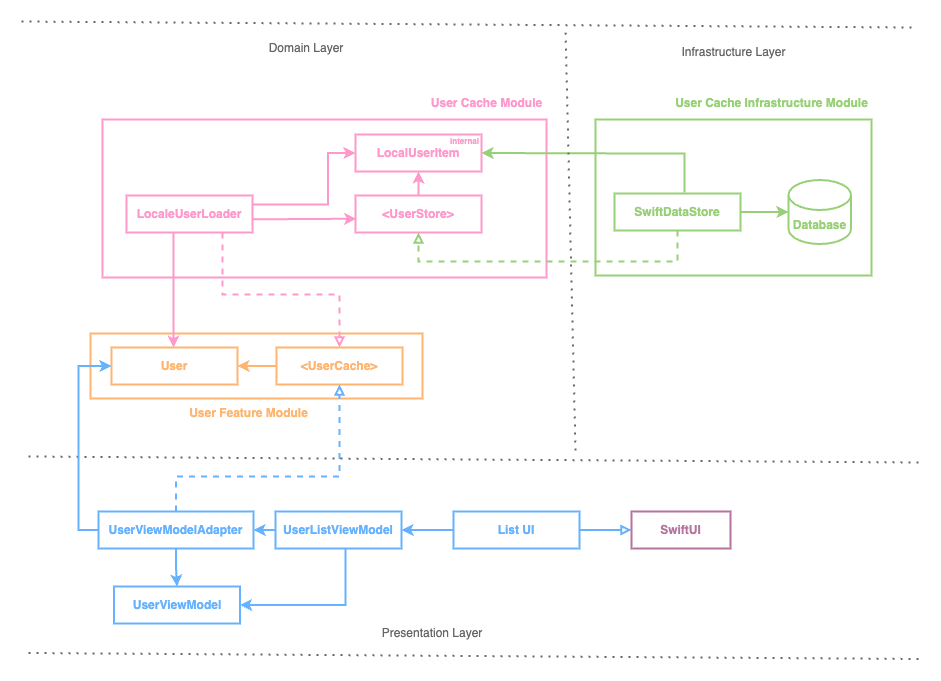

The diagram above was exported from draw.io. Its source (the exported page's mxGraphModel, read from the mxfile embedded in the PNG):
<mxGraphModel dx="1080" dy="413" grid="0" gridSize="10" guides="1" tooltips="1" connect="1" arrows="1" fold="1" page="0" pageScale="1" pageWidth="583" pageHeight="413" math="0" shadow="0">
  <root>
    <mxCell id="0" />
    <mxCell id="1" parent="0" />
    <mxCell id="2" value="" style="rounded=0;whiteSpace=wrap;html=1;strokeColor=#97D077;strokeWidth=2;fontStyle=1" vertex="1" parent="1">
      <mxGeometry x="1268" y="530" width="276" height="156" as="geometry" />
    </mxCell>
    <mxCell id="3" value="" style="rounded=0;whiteSpace=wrap;html=1;strokeColor=#FF99CC;strokeWidth=2;fontStyle=1" vertex="1" parent="1">
      <mxGeometry x="775" y="530" width="444" height="158" as="geometry" />
    </mxCell>
    <mxCell id="4" value="" style="rounded=0;whiteSpace=wrap;html=1;strokeColor=#FFB570;strokeWidth=2;fontStyle=1" vertex="1" parent="1">
      <mxGeometry x="763" y="744" width="332" height="65" as="geometry" />
    </mxCell>
    <mxCell id="5" value="User" style="rounded=0;whiteSpace=wrap;html=1;strokeColor=#FFB570;strokeWidth=2;fontColor=#FFB570;fontStyle=1" vertex="1" parent="1">
      <mxGeometry x="784" y="758" width="126" height="37" as="geometry" />
    </mxCell>
    <mxCell id="6" value="User Feature Module" style="text;html=1;align=center;verticalAlign=middle;resizable=0;points=[];autosize=1;strokeColor=none;fillColor=none;fontColor=#FFB570;fontStyle=1" vertex="1" parent="1">
      <mxGeometry x="856" y="811" width="131" height="26" as="geometry" />
    </mxCell>
    <mxCell id="7" style="edgeStyle=orthogonalEdgeStyle;rounded=0;orthogonalLoop=1;jettySize=auto;html=1;entryX=0;entryY=0.5;entryDx=0;entryDy=0;strokeColor=#FF99CC;strokeWidth=2;fontStyle=1" edge="1" source="10" target="12" parent="1">
      <mxGeometry relative="1" as="geometry">
        <Array as="points">
          <mxPoint x="1000.5" y="615" />
          <mxPoint x="1000.5" y="564" />
        </Array>
      </mxGeometry>
    </mxCell>
    <mxCell id="8" style="edgeStyle=orthogonalEdgeStyle;rounded=0;orthogonalLoop=1;jettySize=auto;html=1;strokeColor=#FF99CC;fontColor=#FF99CC;fontStyle=1;strokeWidth=2;exitX=0.124;exitY=0.998;exitDx=0;exitDy=0;exitPerimeter=0;entryX=0.5;entryY=0;entryDx=0;entryDy=0;" edge="1" target="5" parent="1">
      <mxGeometry relative="1" as="geometry">
        <mxPoint x="826.004" y="619.0360000000002" as="sourcePoint" />
        <mxPoint x="846" y="744" as="targetPoint" />
        <Array as="points">
          <mxPoint x="846" y="619" />
          <mxPoint x="846" y="758" />
        </Array>
      </mxGeometry>
    </mxCell>
    <mxCell id="9" style="edgeStyle=orthogonalEdgeStyle;rounded=0;orthogonalLoop=1;jettySize=auto;html=1;entryX=0.5;entryY=0;entryDx=0;entryDy=0;endArrow=block;strokeColor=#FF99CC;fontColor=#FF99CC;endFill=0;dashed=1;fontStyle=1;strokeWidth=2;" edge="1" source="10" target="20" parent="1">
      <mxGeometry relative="1" as="geometry">
        <Array as="points">
          <mxPoint x="895" y="705" />
          <mxPoint x="1012" y="705" />
        </Array>
      </mxGeometry>
    </mxCell>
    <mxCell id="10" value="LocaleUserLoader" style="rounded=0;whiteSpace=wrap;html=1;strokeColor=#FF99CC;strokeWidth=2;fontColor=#FF99CC;fontStyle=1" vertex="1" parent="1">
      <mxGeometry x="799" y="606" width="126" height="37" as="geometry" />
    </mxCell>
    <mxCell id="11" value="&amp;lt;UserStore&amp;gt;" style="rounded=0;whiteSpace=wrap;html=1;strokeColor=#FF99CC;strokeWidth=2;fontColor=#FF99CC;fontStyle=1" vertex="1" parent="1">
      <mxGeometry x="1028" y="606" width="126" height="37" as="geometry" />
    </mxCell>
    <mxCell id="12" value="LocalUserItem" style="rounded=0;whiteSpace=wrap;html=1;strokeColor=#FF99CC;strokeWidth=2;fontColor=#FF99CC;fontStyle=1" vertex="1" parent="1">
      <mxGeometry x="1028" y="545" width="126" height="37" as="geometry" />
    </mxCell>
    <mxCell id="13" value="" style="endArrow=classic;html=1;rounded=0;strokeColor=#FF99CC;exitX=0.5;exitY=0;exitDx=0;exitDy=0;entryX=0.5;entryY=1;entryDx=0;entryDy=0;fontStyle=1;strokeWidth=2;" edge="1" source="11" target="12" parent="1">
      <mxGeometry width="50" height="50" relative="1" as="geometry">
        <mxPoint x="989.5" y="567" as="sourcePoint" />
        <mxPoint x="1035.5" y="567" as="targetPoint" />
      </mxGeometry>
    </mxCell>
    <mxCell id="14" value="User Cache Module" style="text;html=1;align=center;verticalAlign=middle;resizable=0;points=[];autosize=1;strokeColor=none;fillColor=none;fontColor=#FF99CC;fontStyle=1" vertex="1" parent="1">
      <mxGeometry x="1097" y="501" width="124" height="26" as="geometry" />
    </mxCell>
    <mxCell id="15" style="edgeStyle=orthogonalEdgeStyle;rounded=0;orthogonalLoop=1;jettySize=auto;html=1;entryX=0.5;entryY=1;entryDx=0;entryDy=0;strokeColor=#97D077;dashed=1;endArrow=block;endFill=0;strokeWidth=2;fontStyle=1;align=center;verticalAlign=middle;fontFamily=Helvetica;fontSize=12;fontColor=default;fillColor=default;exitX=0.5;exitY=1;exitDx=0;exitDy=0;" edge="1" source="17" target="11" parent="1">
      <mxGeometry relative="1" as="geometry">
        <Array as="points">
          <mxPoint x="1350" y="672" />
          <mxPoint x="1091" y="672" />
        </Array>
      </mxGeometry>
    </mxCell>
    <mxCell id="16" style="edgeStyle=orthogonalEdgeStyle;rounded=0;orthogonalLoop=1;jettySize=auto;html=1;entryX=1;entryY=0.5;entryDx=0;entryDy=0;strokeColor=#97D077;strokeWidth=2;align=center;verticalAlign=middle;fontFamily=Helvetica;fontSize=12;fontColor=default;fontStyle=1;labelBackgroundColor=default;endArrow=classic;fillColor=default;exitX=0.556;exitY=-0.027;exitDx=0;exitDy=0;exitPerimeter=0;" edge="1" source="17" target="12" parent="1">
      <mxGeometry relative="1" as="geometry">
        <Array as="points">
          <mxPoint x="1337" y="564" />
          <mxPoint x="1290" y="564" />
        </Array>
      </mxGeometry>
    </mxCell>
    <mxCell id="17" value="SwiftDataStore" style="rounded=0;whiteSpace=wrap;html=1;strokeColor=#97D077;strokeWidth=2;fontColor=#97D077;fontStyle=1;align=center;verticalAlign=middle;fontFamily=Helvetica;fontSize=12;fillColor=default;" vertex="1" parent="1">
      <mxGeometry x="1287" y="604" width="126" height="37" as="geometry" />
    </mxCell>
    <mxCell id="18" value="Database" style="shape=cylinder3;whiteSpace=wrap;html=1;boundedLbl=1;backgroundOutline=1;size=15;fillColor=default;fontColor=#97D077;strokeColor=#97D077;fontStyle=1;rounded=0;strokeWidth=2;align=center;verticalAlign=middle;fontFamily=Helvetica;fontSize=12;" vertex="1" parent="1">
      <mxGeometry x="1461" y="590.5" width="62.5" height="64" as="geometry" />
    </mxCell>
    <mxCell id="19" value="" style="endArrow=classic;html=1;rounded=0;strokeColor=#FF99CC;fontStyle=1;strokeWidth=2;exitX=0.998;exitY=0.644;exitDx=0;exitDy=0;exitPerimeter=0;entryX=0.006;entryY=0.628;entryDx=0;entryDy=0;entryPerimeter=0;" edge="1" source="10" target="11" parent="1">
      <mxGeometry width="50" height="50" relative="1" as="geometry">
        <mxPoint x="982" y="659" as="sourcePoint" />
        <mxPoint x="1062" y="660" as="targetPoint" />
      </mxGeometry>
    </mxCell>
    <mxCell id="20" value="&amp;lt;UserCache&amp;gt;" style="rounded=0;whiteSpace=wrap;html=1;strokeColor=#FFB570;strokeWidth=2;fontColor=#FFB570;fontStyle=1" vertex="1" parent="1">
      <mxGeometry x="949" y="758" width="126" height="37" as="geometry" />
    </mxCell>
    <mxCell id="21" style="edgeStyle=orthogonalEdgeStyle;rounded=0;orthogonalLoop=1;jettySize=auto;html=1;strokeColor=#FFB570;fontColor=#FF99CC;fontStyle=1;strokeWidth=2;entryX=1;entryY=0.5;entryDx=0;entryDy=0;" edge="1" source="20" target="5" parent="1">
      <mxGeometry relative="1" as="geometry">
        <Array as="points" />
        <mxPoint x="955" y="777" as="targetPoint" />
      </mxGeometry>
    </mxCell>
    <mxCell id="22" style="edgeStyle=orthogonalEdgeStyle;rounded=0;orthogonalLoop=1;jettySize=auto;html=1;entryX=0;entryY=0.5;entryDx=0;entryDy=0;entryPerimeter=0;strokeColor=#97D077;strokeWidth=2;align=center;verticalAlign=middle;fontFamily=Helvetica;fontSize=12;fontColor=default;fontStyle=1;labelBackgroundColor=default;endArrow=classic;fillColor=default;" edge="1" source="17" target="18" parent="1">
      <mxGeometry relative="1" as="geometry" />
    </mxCell>
    <mxCell id="23" value="User Cache Infrastructure Module" style="text;html=1;align=center;verticalAlign=middle;resizable=0;points=[];autosize=1;strokeColor=none;fillColor=none;fontColor=#97D077;fontStyle=1" vertex="1" parent="1">
      <mxGeometry x="1344.75" y="501" width="198" height="26" as="geometry" />
    </mxCell>
    <mxCell id="24" value="&lt;font style=&quot;font-size: 8px;&quot;&gt;internal&lt;/font&gt;" style="text;html=1;align=center;verticalAlign=middle;resizable=0;points=[];autosize=1;strokeColor=none;fillColor=none;fontColor=#FF99CC;fontSize=8;fontStyle=1" vertex="1" parent="1">
      <mxGeometry x="1113" y="541" width="47" height="22" as="geometry" />
    </mxCell>
    <mxCell id="25" value="Domain Layer" style="text;html=1;align=center;verticalAlign=middle;whiteSpace=wrap;rounded=0;fontColor=#666666;" vertex="1" parent="1">
      <mxGeometry x="930" y="444" width="98" height="30" as="geometry" />
    </mxCell>
    <mxCell id="26" value="Infrastructure Layer" style="text;html=1;align=center;verticalAlign=middle;whiteSpace=wrap;rounded=0;fontColor=#666666;" vertex="1" parent="1">
      <mxGeometry x="1338.5" y="448" width="135" height="30" as="geometry" />
    </mxCell>
    <mxCell id="27" value="" style="endArrow=none;dashed=1;html=1;dashPattern=1 3;strokeWidth=2;rounded=0;strokeColor=#666666;" edge="1" parent="1">
      <mxGeometry width="50" height="50" relative="1" as="geometry">
        <mxPoint x="694" y="432" as="sourcePoint" />
        <mxPoint x="1585" y="438" as="targetPoint" />
      </mxGeometry>
    </mxCell>
    <mxCell id="28" value="" style="endArrow=none;dashed=1;html=1;dashPattern=1 3;strokeWidth=2;rounded=0;strokeColor=#666666;" edge="1" parent="1">
      <mxGeometry width="50" height="50" relative="1" as="geometry">
        <mxPoint x="701" y="867" as="sourcePoint" />
        <mxPoint x="1592" y="873" as="targetPoint" />
      </mxGeometry>
    </mxCell>
    <mxCell id="29" value="Presentation Layer" style="text;html=1;align=center;verticalAlign=middle;whiteSpace=wrap;rounded=0;fontColor=#666666;" vertex="1" parent="1">
      <mxGeometry x="1044" y="1029" width="122" height="30" as="geometry" />
    </mxCell>
    <mxCell id="30" style="edgeStyle=orthogonalEdgeStyle;rounded=0;orthogonalLoop=1;jettySize=auto;html=1;entryX=1;entryY=0.5;entryDx=0;entryDy=0;strokeColor=#66B2FF;strokeWidth=2;align=center;verticalAlign=middle;fontFamily=Helvetica;fontSize=12;fontColor=#66B2FF;fontStyle=1;labelBackgroundColor=default;endArrow=classic;fillColor=default;exitX=0;exitY=0.5;exitDx=0;exitDy=0;" edge="1" source="32" target="36" parent="1">
      <mxGeometry relative="1" as="geometry" />
    </mxCell>
    <mxCell id="31" style="edgeStyle=orthogonalEdgeStyle;rounded=0;orthogonalLoop=1;jettySize=auto;html=1;entryX=1;entryY=0.5;entryDx=0;entryDy=0;strokeColor=#66B2FF;strokeWidth=2;align=center;verticalAlign=middle;fontFamily=Helvetica;fontSize=12;fontColor=#66B2FF;fontStyle=1;labelBackgroundColor=default;endArrow=classic;fillColor=default;" edge="1" source="32" target="43" parent="1">
      <mxGeometry relative="1" as="geometry">
        <Array as="points">
          <mxPoint x="1018" y="1016" />
        </Array>
      </mxGeometry>
    </mxCell>
    <mxCell id="32" value="UserListViewModel" style="rounded=0;whiteSpace=wrap;html=1;strokeColor=#66B2FF;strokeWidth=2;fontColor=#66B2FF;fontStyle=1" vertex="1" parent="1">
      <mxGeometry x="948" y="922" width="126" height="37" as="geometry" />
    </mxCell>
    <mxCell id="33" style="edgeStyle=orthogonalEdgeStyle;rounded=0;orthogonalLoop=1;jettySize=auto;html=1;entryX=0.5;entryY=1;entryDx=0;entryDy=0;dashed=1;strokeColor=#66B2FF;strokeWidth=2;align=center;verticalAlign=middle;fontFamily=Helvetica;fontSize=11;fontColor=default;fontStyle=1;labelBackgroundColor=default;endArrow=block;endFill=0;exitX=0.5;exitY=0;exitDx=0;exitDy=0;" edge="1" source="36" target="20" parent="1">
      <mxGeometry relative="1" as="geometry">
        <Array as="points">
          <mxPoint x="849" y="887" />
          <mxPoint x="1012" y="887" />
        </Array>
      </mxGeometry>
    </mxCell>
    <mxCell id="34" style="edgeStyle=orthogonalEdgeStyle;rounded=0;orthogonalLoop=1;jettySize=auto;html=1;entryX=0;entryY=0.5;entryDx=0;entryDy=0;strokeColor=#66B2FF;strokeWidth=2;align=center;verticalAlign=middle;fontFamily=Helvetica;fontSize=12;fontColor=#66B2FF;fontStyle=1;labelBackgroundColor=default;endArrow=classic;fillColor=default;exitX=0;exitY=0.5;exitDx=0;exitDy=0;" edge="1" source="36" target="5" parent="1">
      <mxGeometry relative="1" as="geometry" />
    </mxCell>
    <mxCell id="35" style="edgeStyle=orthogonalEdgeStyle;rounded=0;orthogonalLoop=1;jettySize=auto;html=1;strokeColor=#66B2FF;strokeWidth=2;align=center;verticalAlign=middle;fontFamily=Helvetica;fontSize=12;fontColor=#66B2FF;fontStyle=1;labelBackgroundColor=default;endArrow=classic;fillColor=default;" edge="1" source="36" target="43" parent="1">
      <mxGeometry relative="1" as="geometry" />
    </mxCell>
    <mxCell id="36" value="UserViewModelAdapter" style="rounded=0;whiteSpace=wrap;html=1;strokeColor=#66B2FF;strokeWidth=2;fontColor=#66B2FF;fontStyle=1" vertex="1" parent="1">
      <mxGeometry x="771" y="922" width="155" height="37" as="geometry" />
    </mxCell>
    <mxCell id="37" style="edgeStyle=orthogonalEdgeStyle;rounded=0;orthogonalLoop=1;jettySize=auto;html=1;strokeColor=#66B2FF;strokeWidth=2;align=center;verticalAlign=middle;fontFamily=Helvetica;fontSize=12;fontColor=#66B2FF;fontStyle=1;labelBackgroundColor=default;endArrow=classic;fillColor=default;" edge="1" source="39" target="32" parent="1">
      <mxGeometry relative="1" as="geometry" />
    </mxCell>
    <mxCell id="38" style="edgeStyle=orthogonalEdgeStyle;rounded=0;orthogonalLoop=1;jettySize=auto;html=1;entryX=0;entryY=0.5;entryDx=0;entryDy=0;strokeColor=#66B2FF;strokeWidth=2;align=center;verticalAlign=middle;fontFamily=Helvetica;fontSize=12;fontColor=#66B2FF;fontStyle=1;fillColor=default;endArrow=block;endFill=0;" edge="1" source="39" target="40" parent="1">
      <mxGeometry relative="1" as="geometry" />
    </mxCell>
    <mxCell id="39" value="List UI" style="rounded=0;whiteSpace=wrap;html=1;strokeColor=#66B2FF;strokeWidth=2;fontStyle=1;fontColor=#66B2FF;align=center;verticalAlign=middle;fontFamily=Helvetica;fontSize=12;fillColor=default;" vertex="1" parent="1">
      <mxGeometry x="1126" y="922" width="126" height="37" as="geometry" />
    </mxCell>
    <mxCell id="40" value="SwiftUI" style="rounded=0;whiteSpace=wrap;html=1;strokeColor=#B5739D;strokeWidth=2;fontStyle=1;fontColor=#B5739D;align=center;verticalAlign=middle;fontFamily=Helvetica;fontSize=12;fillColor=default;" vertex="1" parent="1">
      <mxGeometry x="1304" y="922" width="99" height="37" as="geometry" />
    </mxCell>
    <mxCell id="41" value="" style="endArrow=none;dashed=1;html=1;dashPattern=1 3;strokeWidth=2;rounded=0;strokeColor=#666666;" edge="1" parent="1">
      <mxGeometry width="50" height="50" relative="1" as="geometry">
        <mxPoint x="1248" y="861" as="sourcePoint" />
        <mxPoint x="1238" y="439" as="targetPoint" />
      </mxGeometry>
    </mxCell>
    <mxCell id="42" value="" style="endArrow=none;dashed=1;html=1;dashPattern=1 3;strokeWidth=2;rounded=0;strokeColor=#666666;" edge="1" parent="1">
      <mxGeometry width="50" height="50" relative="1" as="geometry">
        <mxPoint x="701" y="1063.5" as="sourcePoint" />
        <mxPoint x="1592" y="1069.5" as="targetPoint" />
      </mxGeometry>
    </mxCell>
    <mxCell id="43" value="UserViewModel" style="rounded=0;whiteSpace=wrap;html=1;strokeColor=#66B2FF;strokeWidth=2;fontColor=#66B2FF;fontStyle=1" vertex="1" parent="1">
      <mxGeometry x="786.5" y="997" width="126" height="37" as="geometry" />
    </mxCell>
  </root>
</mxGraphModel>